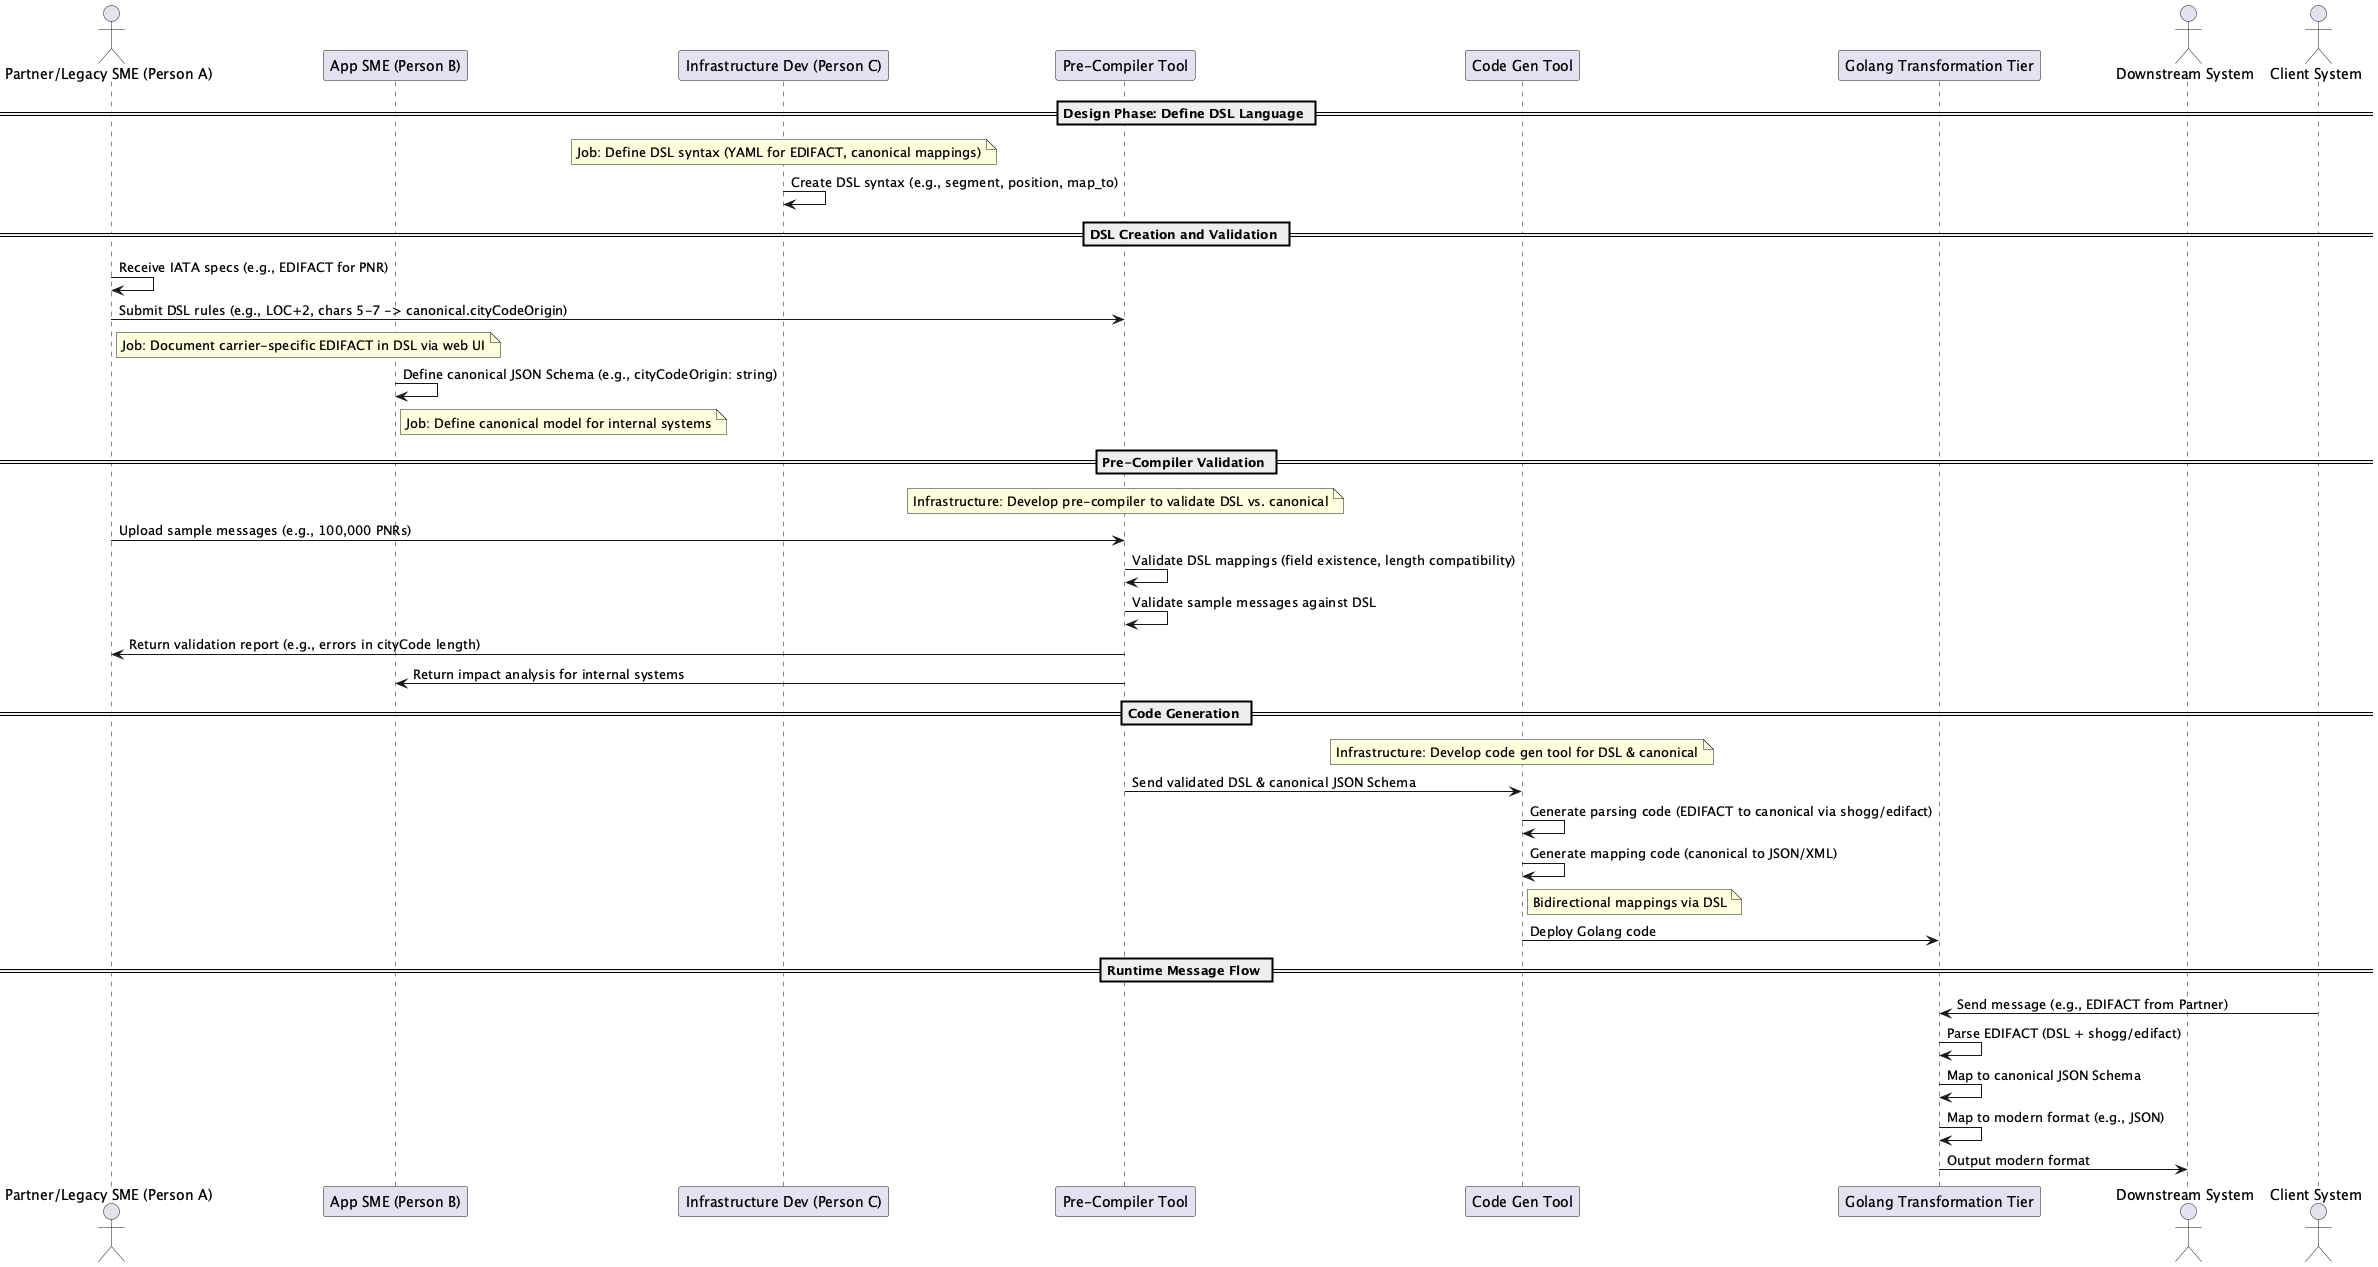

The diagram above was rendered by PlantUML. Its source (embedded in the PNG):
@startuml
actor "Partner/Legacy SME (Person A)" as PartnerSME
participant "App SME (Person B)" as AppSME
participant "Infrastructure Dev (Person C)" as InfraDev
participant "Pre-Compiler Tool" as PreCompiler
participant "Code Gen Tool" as CodeGen
participant "Golang Transformation Tier" as TransformTier
actor "Downstream System" as Downstream

skinparam ParticipantPadding 20
skinparam BoxPadding 10

== Design Phase: Define DSL Language ==
note over InfraDev: Job: Define DSL syntax (YAML for EDIFACT, canonical mappings)
InfraDev -> InfraDev: Create DSL syntax (e.g., segment, position, map_to)

== DSL Creation and Validation ==
PartnerSME -> PartnerSME: Receive IATA specs (e.g., EDIFACT for PNR)
PartnerSME -> PreCompiler: Submit DSL rules (e.g., LOC+2, chars 5-7 -> canonical.cityCodeOrigin)
note right of PartnerSME: Job: Document carrier-specific EDIFACT in DSL via web UI
AppSME -> AppSME: Define canonical JSON Schema (e.g., cityCodeOrigin: string)
note right of AppSME: Job: Define canonical model for internal systems

== Pre-Compiler Validation ==
note over PreCompiler: Infrastructure: Develop pre-compiler to validate DSL vs. canonical
PartnerSME -> PreCompiler: Upload sample messages (e.g., 100,000 PNRs)
PreCompiler -> PreCompiler: Validate DSL mappings (field existence, length compatibility)
PreCompiler -> PreCompiler: Validate sample messages against DSL
PreCompiler -> PartnerSME: Return validation report (e.g., errors in cityCode length)
PreCompiler -> AppSME: Return impact analysis for internal systems

== Code Generation ==
note over CodeGen: Infrastructure: Develop code gen tool for DSL & canonical
PreCompiler -> CodeGen: Send validated DSL & canonical JSON Schema
CodeGen -> CodeGen: Generate parsing code (EDIFACT to canonical via shogg/edifact)
CodeGen -> CodeGen: Generate mapping code (canonical to JSON/XML)
note right of CodeGen: Bidirectional mappings via DSL
CodeGen -> TransformTier: Deploy Golang code

== Runtime Message Flow ==
actor "Client System" as Client
Client -> TransformTier: Send message (e.g., EDIFACT from Partner)
TransformTier -> TransformTier: Parse EDIFACT (DSL + shogg/edifact)
TransformTier -> TransformTier: Map to canonical JSON Schema
TransformTier -> TransformTier: Map to modern format (e.g., JSON)
TransformTier -> Downstream: Output modern format

@enduml